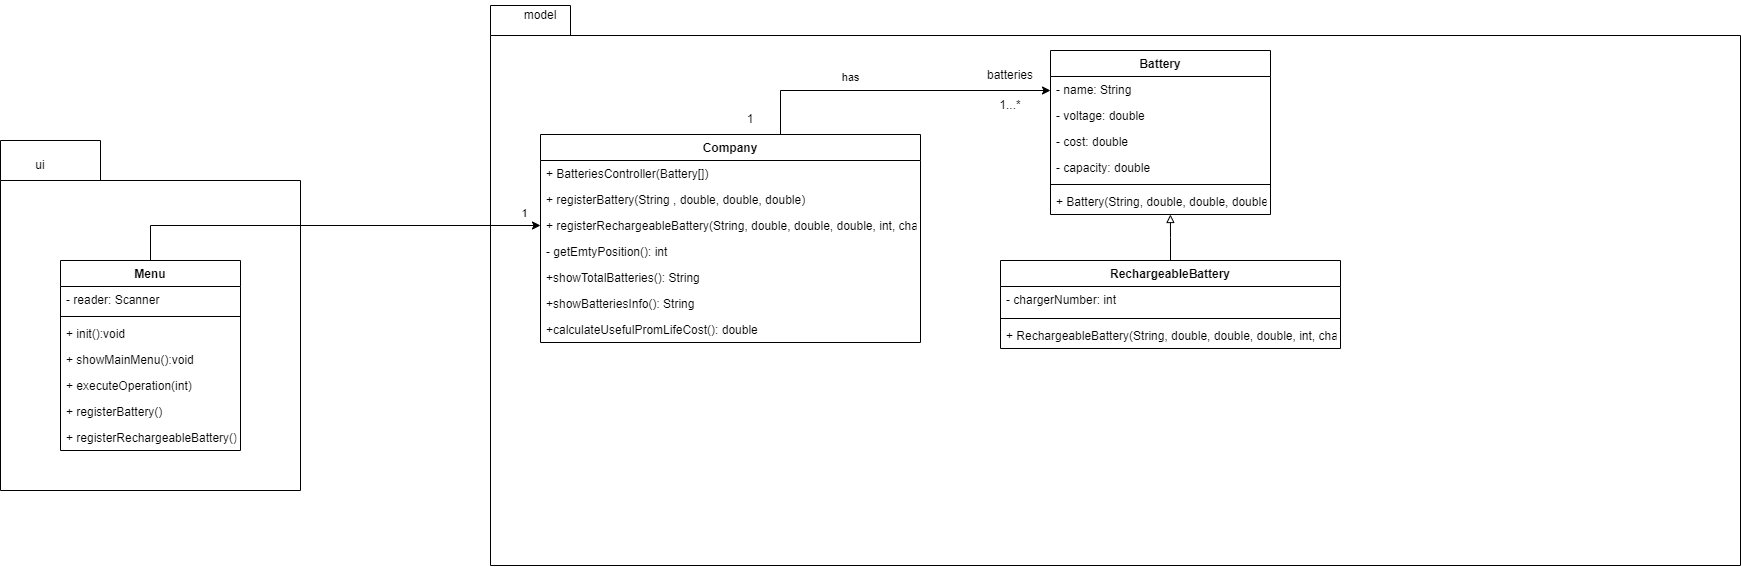

The diagram above was exported from draw.io. Its source (the exported page's mxGraphModel, read from the mxfile embedded in the PNG):
<mxGraphModel dx="2581" dy="774" grid="1" gridSize="10" guides="1" tooltips="1" connect="1" arrows="1" fold="1" page="1" pageScale="1" pageWidth="827" pageHeight="1169" math="0" shadow="0">
  <root>
    <mxCell id="0" />
    <mxCell id="1" parent="0" />
    <mxCell id="PJ0qsdEb26V2gbvSoB6S-1" value="" style="shape=folder;fontStyle=1;spacingTop=10;tabWidth=100;tabHeight=40;tabPosition=left;html=1;" vertex="1" parent="1">
      <mxGeometry x="-460" y="160" width="300" height="350" as="geometry" />
    </mxCell>
    <mxCell id="PJ0qsdEb26V2gbvSoB6S-2" value="" style="shape=folder;fontStyle=1;spacingTop=10;tabWidth=80;tabHeight=30;tabPosition=left;html=1;" vertex="1" parent="1">
      <mxGeometry x="30" y="25" width="1250" height="560" as="geometry" />
    </mxCell>
    <mxCell id="PJ0qsdEb26V2gbvSoB6S-3" value="Battery" style="swimlane;fontStyle=1;align=center;verticalAlign=top;childLayout=stackLayout;horizontal=1;startSize=26;horizontalStack=0;resizeParent=1;resizeParentMax=0;resizeLast=0;collapsible=1;marginBottom=0;" vertex="1" parent="1">
      <mxGeometry x="590" y="70" width="220" height="164" as="geometry" />
    </mxCell>
    <mxCell id="PJ0qsdEb26V2gbvSoB6S-4" value="- name: String" style="text;strokeColor=none;fillColor=none;align=left;verticalAlign=top;spacingLeft=4;spacingRight=4;overflow=hidden;rotatable=0;points=[[0,0.5],[1,0.5]];portConstraint=eastwest;" vertex="1" parent="PJ0qsdEb26V2gbvSoB6S-3">
      <mxGeometry y="26" width="220" height="26" as="geometry" />
    </mxCell>
    <mxCell id="PJ0qsdEb26V2gbvSoB6S-5" value="- voltage: double" style="text;strokeColor=none;fillColor=none;align=left;verticalAlign=top;spacingLeft=4;spacingRight=4;overflow=hidden;rotatable=0;points=[[0,0.5],[1,0.5]];portConstraint=eastwest;" vertex="1" parent="PJ0qsdEb26V2gbvSoB6S-3">
      <mxGeometry y="52" width="220" height="26" as="geometry" />
    </mxCell>
    <mxCell id="PJ0qsdEb26V2gbvSoB6S-6" value="- cost: double" style="text;strokeColor=none;fillColor=none;align=left;verticalAlign=top;spacingLeft=4;spacingRight=4;overflow=hidden;rotatable=0;points=[[0,0.5],[1,0.5]];portConstraint=eastwest;" vertex="1" parent="PJ0qsdEb26V2gbvSoB6S-3">
      <mxGeometry y="78" width="220" height="26" as="geometry" />
    </mxCell>
    <mxCell id="PJ0qsdEb26V2gbvSoB6S-7" value="- capacity: double" style="text;strokeColor=none;fillColor=none;align=left;verticalAlign=top;spacingLeft=4;spacingRight=4;overflow=hidden;rotatable=0;points=[[0,0.5],[1,0.5]];portConstraint=eastwest;" vertex="1" parent="PJ0qsdEb26V2gbvSoB6S-3">
      <mxGeometry y="104" width="220" height="26" as="geometry" />
    </mxCell>
    <mxCell id="PJ0qsdEb26V2gbvSoB6S-8" value="" style="line;strokeWidth=1;fillColor=none;align=left;verticalAlign=middle;spacingTop=-1;spacingLeft=3;spacingRight=3;rotatable=0;labelPosition=right;points=[];portConstraint=eastwest;" vertex="1" parent="PJ0qsdEb26V2gbvSoB6S-3">
      <mxGeometry y="130" width="220" height="8" as="geometry" />
    </mxCell>
    <mxCell id="PJ0qsdEb26V2gbvSoB6S-9" value="+ Battery(String, double, double, double)" style="text;strokeColor=none;fillColor=none;align=left;verticalAlign=top;spacingLeft=4;spacingRight=4;overflow=hidden;rotatable=0;points=[[0,0.5],[1,0.5]];portConstraint=eastwest;" vertex="1" parent="PJ0qsdEb26V2gbvSoB6S-3">
      <mxGeometry y="138" width="220" height="26" as="geometry" />
    </mxCell>
    <mxCell id="PJ0qsdEb26V2gbvSoB6S-10" style="edgeStyle=orthogonalEdgeStyle;rounded=0;orthogonalLoop=1;jettySize=auto;html=1;entryX=0.545;entryY=1;entryDx=0;entryDy=0;entryPerimeter=0;endArrow=block;endFill=0;" edge="1" parent="1" source="PJ0qsdEb26V2gbvSoB6S-13" target="PJ0qsdEb26V2gbvSoB6S-9">
      <mxGeometry relative="1" as="geometry" />
    </mxCell>
    <mxCell id="PJ0qsdEb26V2gbvSoB6S-13" value="RechargeableBattery" style="swimlane;fontStyle=1;align=center;verticalAlign=top;childLayout=stackLayout;horizontal=1;startSize=26;horizontalStack=0;resizeParent=1;resizeParentMax=0;resizeLast=0;collapsible=1;marginBottom=0;" vertex="1" parent="1">
      <mxGeometry x="540" y="280" width="340" height="88" as="geometry" />
    </mxCell>
    <mxCell id="PJ0qsdEb26V2gbvSoB6S-14" value="- chargerNumber: int " style="text;strokeColor=none;fillColor=none;align=left;verticalAlign=top;spacingLeft=4;spacingRight=4;overflow=hidden;rotatable=0;points=[[0,0.5],[1,0.5]];portConstraint=eastwest;" vertex="1" parent="PJ0qsdEb26V2gbvSoB6S-13">
      <mxGeometry y="26" width="340" height="28" as="geometry" />
    </mxCell>
    <mxCell id="PJ0qsdEb26V2gbvSoB6S-15" value="" style="line;strokeWidth=1;fillColor=none;align=left;verticalAlign=middle;spacingTop=-1;spacingLeft=3;spacingRight=3;rotatable=0;labelPosition=right;points=[];portConstraint=eastwest;" vertex="1" parent="PJ0qsdEb26V2gbvSoB6S-13">
      <mxGeometry y="54" width="340" height="8" as="geometry" />
    </mxCell>
    <mxCell id="PJ0qsdEb26V2gbvSoB6S-16" value="+ RechargeableBattery(String, double, double, double, int, char)" style="text;strokeColor=none;fillColor=none;align=left;verticalAlign=top;spacingLeft=4;spacingRight=4;overflow=hidden;rotatable=0;points=[[0,0.5],[1,0.5]];portConstraint=eastwest;" vertex="1" parent="PJ0qsdEb26V2gbvSoB6S-13">
      <mxGeometry y="62" width="340" height="26" as="geometry" />
    </mxCell>
    <mxCell id="PJ0qsdEb26V2gbvSoB6S-19" style="edgeStyle=orthogonalEdgeStyle;rounded=0;orthogonalLoop=1;jettySize=auto;html=1;entryX=0;entryY=0.5;entryDx=0;entryDy=0;" edge="1" parent="1" source="PJ0qsdEb26V2gbvSoB6S-21" target="PJ0qsdEb26V2gbvSoB6S-4">
      <mxGeometry relative="1" as="geometry">
        <mxPoint x="520" y="109" as="targetPoint" />
        <Array as="points">
          <mxPoint x="320" y="110" />
        </Array>
      </mxGeometry>
    </mxCell>
    <mxCell id="PJ0qsdEb26V2gbvSoB6S-20" value="has" style="edgeLabel;html=1;align=center;verticalAlign=middle;resizable=0;points=[];" connectable="0" vertex="1" parent="PJ0qsdEb26V2gbvSoB6S-19">
      <mxGeometry x="-0.277" y="2" relative="1" as="geometry">
        <mxPoint y="-12" as="offset" />
      </mxGeometry>
    </mxCell>
    <mxCell id="PJ0qsdEb26V2gbvSoB6S-21" value="Company" style="swimlane;fontStyle=1;align=center;verticalAlign=top;childLayout=stackLayout;horizontal=1;startSize=26;horizontalStack=0;resizeParent=1;resizeParentMax=0;resizeLast=0;collapsible=1;marginBottom=0;" vertex="1" parent="1">
      <mxGeometry x="80" y="154" width="380" height="208" as="geometry" />
    </mxCell>
    <mxCell id="PJ0qsdEb26V2gbvSoB6S-22" value="+ BatteriesController(Battery[])" style="text;strokeColor=none;fillColor=none;align=left;verticalAlign=top;spacingLeft=4;spacingRight=4;overflow=hidden;rotatable=0;points=[[0,0.5],[1,0.5]];portConstraint=eastwest;" vertex="1" parent="PJ0qsdEb26V2gbvSoB6S-21">
      <mxGeometry y="26" width="380" height="26" as="geometry" />
    </mxCell>
    <mxCell id="PJ0qsdEb26V2gbvSoB6S-23" value="+ registerBattery(String , double, double, double)" style="text;strokeColor=none;fillColor=none;align=left;verticalAlign=top;spacingLeft=4;spacingRight=4;overflow=hidden;rotatable=0;points=[[0,0.5],[1,0.5]];portConstraint=eastwest;" vertex="1" parent="PJ0qsdEb26V2gbvSoB6S-21">
      <mxGeometry y="52" width="380" height="26" as="geometry" />
    </mxCell>
    <mxCell id="PJ0qsdEb26V2gbvSoB6S-24" value="+ registerRechargeableBattery(String, double, double, double, int, char) " style="text;strokeColor=none;fillColor=none;align=left;verticalAlign=top;spacingLeft=4;spacingRight=4;overflow=hidden;rotatable=0;points=[[0,0.5],[1,0.5]];portConstraint=eastwest;" vertex="1" parent="PJ0qsdEb26V2gbvSoB6S-21">
      <mxGeometry y="78" width="380" height="26" as="geometry" />
    </mxCell>
    <mxCell id="PJ0qsdEb26V2gbvSoB6S-25" value="- getEmtyPosition(): int " style="text;strokeColor=none;fillColor=none;align=left;verticalAlign=top;spacingLeft=4;spacingRight=4;overflow=hidden;rotatable=0;points=[[0,0.5],[1,0.5]];portConstraint=eastwest;" vertex="1" parent="PJ0qsdEb26V2gbvSoB6S-21">
      <mxGeometry y="104" width="380" height="26" as="geometry" />
    </mxCell>
    <mxCell id="PJ0qsdEb26V2gbvSoB6S-26" value="+showTotalBatteries(): String" style="text;strokeColor=none;fillColor=none;align=left;verticalAlign=top;spacingLeft=4;spacingRight=4;overflow=hidden;rotatable=0;points=[[0,0.5],[1,0.5]];portConstraint=eastwest;" vertex="1" parent="PJ0qsdEb26V2gbvSoB6S-21">
      <mxGeometry y="130" width="380" height="26" as="geometry" />
    </mxCell>
    <mxCell id="PJ0qsdEb26V2gbvSoB6S-27" value="+showBatteriesInfo(): String" style="text;strokeColor=none;fillColor=none;align=left;verticalAlign=top;spacingLeft=4;spacingRight=4;overflow=hidden;rotatable=0;points=[[0,0.5],[1,0.5]];portConstraint=eastwest;" vertex="1" parent="PJ0qsdEb26V2gbvSoB6S-21">
      <mxGeometry y="156" width="380" height="26" as="geometry" />
    </mxCell>
    <mxCell id="PJ0qsdEb26V2gbvSoB6S-28" value="+calculateUsefulPromLifeCost(): double" style="text;strokeColor=none;fillColor=none;align=left;verticalAlign=top;spacingLeft=4;spacingRight=4;overflow=hidden;rotatable=0;points=[[0,0.5],[1,0.5]];portConstraint=eastwest;" vertex="1" parent="PJ0qsdEb26V2gbvSoB6S-21">
      <mxGeometry y="182" width="380" height="26" as="geometry" />
    </mxCell>
    <mxCell id="PJ0qsdEb26V2gbvSoB6S-29" style="edgeStyle=orthogonalEdgeStyle;rounded=0;orthogonalLoop=1;jettySize=auto;html=1;entryX=0;entryY=0.5;entryDx=0;entryDy=0;" edge="1" parent="1" source="PJ0qsdEb26V2gbvSoB6S-31" target="PJ0qsdEb26V2gbvSoB6S-24">
      <mxGeometry relative="1" as="geometry" />
    </mxCell>
    <mxCell id="PJ0qsdEb26V2gbvSoB6S-30" value="1" style="edgeLabel;html=1;align=center;verticalAlign=middle;resizable=0;points=[];" connectable="0" vertex="1" parent="PJ0qsdEb26V2gbvSoB6S-29">
      <mxGeometry x="0.9209" y="-1" relative="1" as="geometry">
        <mxPoint y="-14" as="offset" />
      </mxGeometry>
    </mxCell>
    <mxCell id="PJ0qsdEb26V2gbvSoB6S-31" value="Menu" style="swimlane;fontStyle=1;align=center;verticalAlign=top;childLayout=stackLayout;horizontal=1;startSize=26;horizontalStack=0;resizeParent=1;resizeParentMax=0;resizeLast=0;collapsible=1;marginBottom=0;" vertex="1" parent="1">
      <mxGeometry x="-400" y="280" width="180" height="190" as="geometry" />
    </mxCell>
    <mxCell id="PJ0qsdEb26V2gbvSoB6S-32" value="- reader: Scanner" style="text;strokeColor=none;fillColor=none;align=left;verticalAlign=top;spacingLeft=4;spacingRight=4;overflow=hidden;rotatable=0;points=[[0,0.5],[1,0.5]];portConstraint=eastwest;" vertex="1" parent="PJ0qsdEb26V2gbvSoB6S-31">
      <mxGeometry y="26" width="180" height="26" as="geometry" />
    </mxCell>
    <mxCell id="PJ0qsdEb26V2gbvSoB6S-33" value="" style="line;strokeWidth=1;fillColor=none;align=left;verticalAlign=middle;spacingTop=-1;spacingLeft=3;spacingRight=3;rotatable=0;labelPosition=right;points=[];portConstraint=eastwest;" vertex="1" parent="PJ0qsdEb26V2gbvSoB6S-31">
      <mxGeometry y="52" width="180" height="8" as="geometry" />
    </mxCell>
    <mxCell id="PJ0qsdEb26V2gbvSoB6S-34" value="+ init():void" style="text;strokeColor=none;fillColor=none;align=left;verticalAlign=top;spacingLeft=4;spacingRight=4;overflow=hidden;rotatable=0;points=[[0,0.5],[1,0.5]];portConstraint=eastwest;" vertex="1" parent="PJ0qsdEb26V2gbvSoB6S-31">
      <mxGeometry y="60" width="180" height="26" as="geometry" />
    </mxCell>
    <mxCell id="PJ0qsdEb26V2gbvSoB6S-35" value="+ showMainMenu():void" style="text;strokeColor=none;fillColor=none;align=left;verticalAlign=top;spacingLeft=4;spacingRight=4;overflow=hidden;rotatable=0;points=[[0,0.5],[1,0.5]];portConstraint=eastwest;" vertex="1" parent="PJ0qsdEb26V2gbvSoB6S-31">
      <mxGeometry y="86" width="180" height="26" as="geometry" />
    </mxCell>
    <mxCell id="PJ0qsdEb26V2gbvSoB6S-36" value="+ executeOperation(int)" style="text;strokeColor=none;fillColor=none;align=left;verticalAlign=top;spacingLeft=4;spacingRight=4;overflow=hidden;rotatable=0;points=[[0,0.5],[1,0.5]];portConstraint=eastwest;" vertex="1" parent="PJ0qsdEb26V2gbvSoB6S-31">
      <mxGeometry y="112" width="180" height="26" as="geometry" />
    </mxCell>
    <mxCell id="PJ0qsdEb26V2gbvSoB6S-37" value="+ registerBattery()" style="text;strokeColor=none;fillColor=none;align=left;verticalAlign=top;spacingLeft=4;spacingRight=4;overflow=hidden;rotatable=0;points=[[0,0.5],[1,0.5]];portConstraint=eastwest;" vertex="1" parent="PJ0qsdEb26V2gbvSoB6S-31">
      <mxGeometry y="138" width="180" height="26" as="geometry" />
    </mxCell>
    <mxCell id="PJ0qsdEb26V2gbvSoB6S-38" value="+ registerRechargeableBattery()" style="text;strokeColor=none;fillColor=none;align=left;verticalAlign=top;spacingLeft=4;spacingRight=4;overflow=hidden;rotatable=0;points=[[0,0.5],[1,0.5]];portConstraint=eastwest;" vertex="1" parent="PJ0qsdEb26V2gbvSoB6S-31">
      <mxGeometry y="164" width="180" height="26" as="geometry" />
    </mxCell>
    <mxCell id="PJ0qsdEb26V2gbvSoB6S-39" value="batteries" style="text;html=1;strokeColor=none;fillColor=none;align=center;verticalAlign=middle;whiteSpace=wrap;rounded=0;" vertex="1" parent="1">
      <mxGeometry x="520" y="80" width="60" height="30" as="geometry" />
    </mxCell>
    <mxCell id="PJ0qsdEb26V2gbvSoB6S-40" value="model" style="text;html=1;strokeColor=none;fillColor=none;align=center;verticalAlign=middle;whiteSpace=wrap;rounded=0;" vertex="1" parent="1">
      <mxGeometry x="50" y="20" width="60" height="30" as="geometry" />
    </mxCell>
    <mxCell id="PJ0qsdEb26V2gbvSoB6S-41" value="ui" style="text;html=1;strokeColor=none;fillColor=none;align=center;verticalAlign=middle;whiteSpace=wrap;rounded=0;" vertex="1" parent="1">
      <mxGeometry x="-450" y="170" width="60" height="30" as="geometry" />
    </mxCell>
    <mxCell id="PJ0qsdEb26V2gbvSoB6S-42" value="1" style="text;html=1;strokeColor=none;fillColor=none;align=center;verticalAlign=middle;whiteSpace=wrap;rounded=0;" vertex="1" parent="1">
      <mxGeometry x="260" y="124" width="60" height="30" as="geometry" />
    </mxCell>
    <mxCell id="PJ0qsdEb26V2gbvSoB6S-43" value="1...*" style="text;html=1;strokeColor=none;fillColor=none;align=center;verticalAlign=middle;whiteSpace=wrap;rounded=0;" vertex="1" parent="1">
      <mxGeometry x="520" y="110" width="60" height="30" as="geometry" />
    </mxCell>
  </root>
</mxGraphModel>